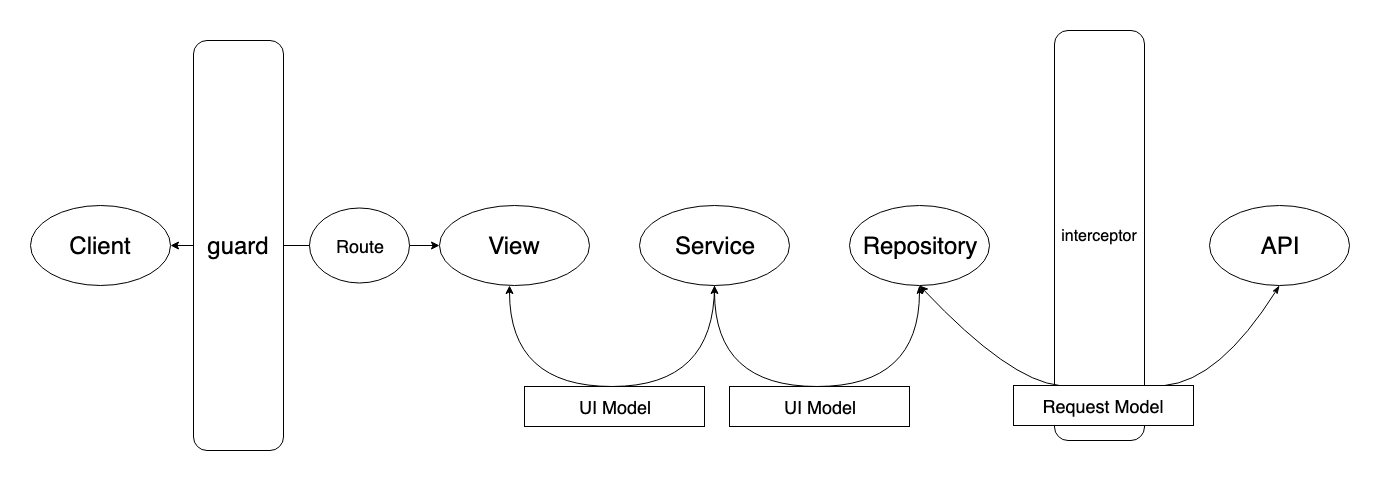

The diagram above was exported from draw.io. Its source (the exported page's mxGraphModel, read from the mxfile embedded in the PNG):
<mxGraphModel dx="946" dy="566" grid="1" gridSize="10" guides="1" tooltips="1" connect="1" arrows="1" fold="1" page="1" pageScale="1.5" pageWidth="1169" pageHeight="826" background="#ffffff" math="0" shadow="0">
  <root>
    <mxCell id="0" />
    <mxCell id="1" parent="0" />
    <mxCell id="p2RKKo97e5XSkCyq_zln-2" value="&lt;font style=&quot;font-size: 24px&quot;&gt;Client&lt;/font&gt;" style="ellipse;whiteSpace=wrap;html=1;" parent="1" vertex="1">
      <mxGeometry x="31" y="345" width="140" height="80" as="geometry" />
    </mxCell>
    <mxCell id="p2RKKo97e5XSkCyq_zln-4" value="&lt;font style=&quot;font-size: 24px&quot;&gt;View&lt;br&gt;&lt;/font&gt;" style="ellipse;whiteSpace=wrap;html=1;" parent="1" vertex="1">
      <mxGeometry x="440" y="345" width="150" height="80" as="geometry" />
    </mxCell>
    <mxCell id="p2RKKo97e5XSkCyq_zln-6" value="&lt;font style=&quot;font-size: 24px&quot;&gt;Service&lt;br&gt;&lt;/font&gt;" style="ellipse;whiteSpace=wrap;html=1;" parent="1" vertex="1">
      <mxGeometry x="640" y="345" width="150" height="80" as="geometry" />
    </mxCell>
    <mxCell id="p2RKKo97e5XSkCyq_zln-7" value="&lt;font style=&quot;font-size: 24px&quot;&gt;Repository&lt;br&gt;&lt;/font&gt;" style="ellipse;whiteSpace=wrap;html=1;" parent="1" vertex="1">
      <mxGeometry x="850" y="345" width="140" height="80" as="geometry" />
    </mxCell>
    <mxCell id="p2RKKo97e5XSkCyq_zln-8" value="&lt;font style=&quot;font-size: 24px&quot;&gt;API&lt;/font&gt;" style="ellipse;whiteSpace=wrap;html=1;" parent="1" vertex="1">
      <mxGeometry x="1210" y="345" width="140" height="80" as="geometry" />
    </mxCell>
    <mxCell id="p2RKKo97e5XSkCyq_zln-9" value="&lt;font style=&quot;font-size: 16px&quot;&gt;interceptor&lt;/font&gt;" style="rounded=1;whiteSpace=wrap;html=1;fontSize=16;" parent="1" vertex="1">
      <mxGeometry x="1055" y="170" width="90" height="410" as="geometry" />
    </mxCell>
    <mxCell id="p2RKKo97e5XSkCyq_zln-14" value="" style="curved=1;endArrow=classic;html=1;exitX=0.5;exitY=1;exitDx=0;exitDy=0;entryX=0.5;entryY=1;entryDx=0;entryDy=0;startArrow=classicThin;startFill=1;" parent="1" source="p2RKKo97e5XSkCyq_zln-8" target="p2RKKo97e5XSkCyq_zln-7" edge="1">
      <mxGeometry width="50" height="50" relative="1" as="geometry">
        <mxPoint x="1190" y="510" as="sourcePoint" />
        <mxPoint x="1240" y="460" as="targetPoint" />
        <Array as="points">
          <mxPoint x="1220" y="520" />
          <mxPoint x="1110" y="530" />
          <mxPoint x="1010" y="520" />
        </Array>
      </mxGeometry>
    </mxCell>
    <mxCell id="p2RKKo97e5XSkCyq_zln-15" value="&lt;font style=&quot;font-size: 18px&quot;&gt;Request Model&lt;/font&gt;" style="rounded=0;whiteSpace=wrap;html=1;" parent="1" vertex="1">
      <mxGeometry x="1014" y="525" width="180" height="40" as="geometry" />
    </mxCell>
    <mxCell id="p2RKKo97e5XSkCyq_zln-16" value="" style="curved=1;endArrow=classic;html=1;entryX=0.5;entryY=1;entryDx=0;entryDy=0;exitX=0.5;exitY=1;exitDx=0;exitDy=0;startArrow=classicThin;startFill=1;" parent="1" source="p2RKKo97e5XSkCyq_zln-7" target="p2RKKo97e5XSkCyq_zln-6" edge="1">
      <mxGeometry width="50" height="50" relative="1" as="geometry">
        <mxPoint x="920" y="431" as="sourcePoint" />
        <mxPoint x="560" y="431" as="targetPoint" />
        <Array as="points">
          <mxPoint x="920" y="526" />
          <mxPoint x="715" y="526" />
        </Array>
      </mxGeometry>
    </mxCell>
    <mxCell id="p2RKKo97e5XSkCyq_zln-17" value="&lt;font style=&quot;font-size: 18px&quot;&gt;UI&amp;nbsp;Model&lt;/font&gt;" style="rounded=0;whiteSpace=wrap;html=1;" parent="1" vertex="1">
      <mxGeometry x="730" y="526" width="180" height="40" as="geometry" />
    </mxCell>
    <mxCell id="p2RKKo97e5XSkCyq_zln-19" value="" style="curved=1;endArrow=classic;html=1;entryX=0.5;entryY=1;entryDx=0;entryDy=0;exitX=0.5;exitY=1;exitDx=0;exitDy=0;" parent="1" edge="1">
      <mxGeometry width="50" height="50" relative="1" as="geometry">
        <mxPoint x="715" y="425" as="sourcePoint" />
        <mxPoint x="510" y="425" as="targetPoint" />
        <Array as="points">
          <mxPoint x="715" y="526" />
          <mxPoint x="510" y="526" />
        </Array>
      </mxGeometry>
    </mxCell>
    <mxCell id="p2RKKo97e5XSkCyq_zln-20" value="&lt;font style=&quot;font-size: 18px&quot;&gt;UI&amp;nbsp;Model&lt;/font&gt;" style="rounded=0;whiteSpace=wrap;html=1;" parent="1" vertex="1">
      <mxGeometry x="525" y="526" width="180" height="40" as="geometry" />
    </mxCell>
    <mxCell id="p2RKKo97e5XSkCyq_zln-21" value="" style="endArrow=classic;startArrow=classic;html=1;entryX=0;entryY=0.5;entryDx=0;entryDy=0;exitX=1;exitY=0.5;exitDx=0;exitDy=0;" parent="1" source="p2RKKo97e5XSkCyq_zln-2" target="p2RKKo97e5XSkCyq_zln-4" edge="1">
      <mxGeometry width="50" height="50" relative="1" as="geometry">
        <mxPoint x="210" y="440" as="sourcePoint" />
        <mxPoint x="90" y="680" as="targetPoint" />
      </mxGeometry>
    </mxCell>
    <mxCell id="p2RKKo97e5XSkCyq_zln-1" value="&lt;font style=&quot;font-size: 24px&quot;&gt;guard&lt;/font&gt;" style="rounded=1;whiteSpace=wrap;html=1;" parent="1" vertex="1">
      <mxGeometry x="194" y="180" width="90" height="410" as="geometry" />
    </mxCell>
    <mxCell id="p2RKKo97e5XSkCyq_zln-22" value="&lt;font style=&quot;font-size: 18px&quot;&gt;Route&lt;/font&gt;" style="ellipse;whiteSpace=wrap;html=1;" parent="1" vertex="1">
      <mxGeometry x="310" y="347.5" width="100" height="75" as="geometry" />
    </mxCell>
  </root>
</mxGraphModel>